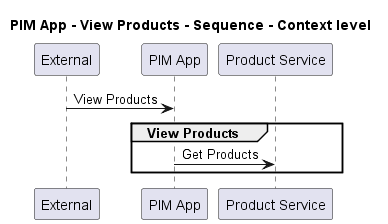

The diagram above was rendered by PlantUML. Its source (embedded in the PNG):
@startuml
!pragma layout smetana

title PIM App - View Products - Sequence - Context level

participant "External" as C4InterFlow.SoftwareSystems.ExternalSystem
participant "PIM App" as ECommercePlatform.SoftwareSystems.PIMApp
participant "Product Service" as ECommercePlatform.SoftwareSystems.ProductService

C4InterFlow.SoftwareSystems.ExternalSystem -> ECommercePlatform.SoftwareSystems.PIMApp : View Products
group View Products
ECommercePlatform.SoftwareSystems.PIMApp -> ECommercePlatform.SoftwareSystems.ProductService : Get Products
end


@enduml